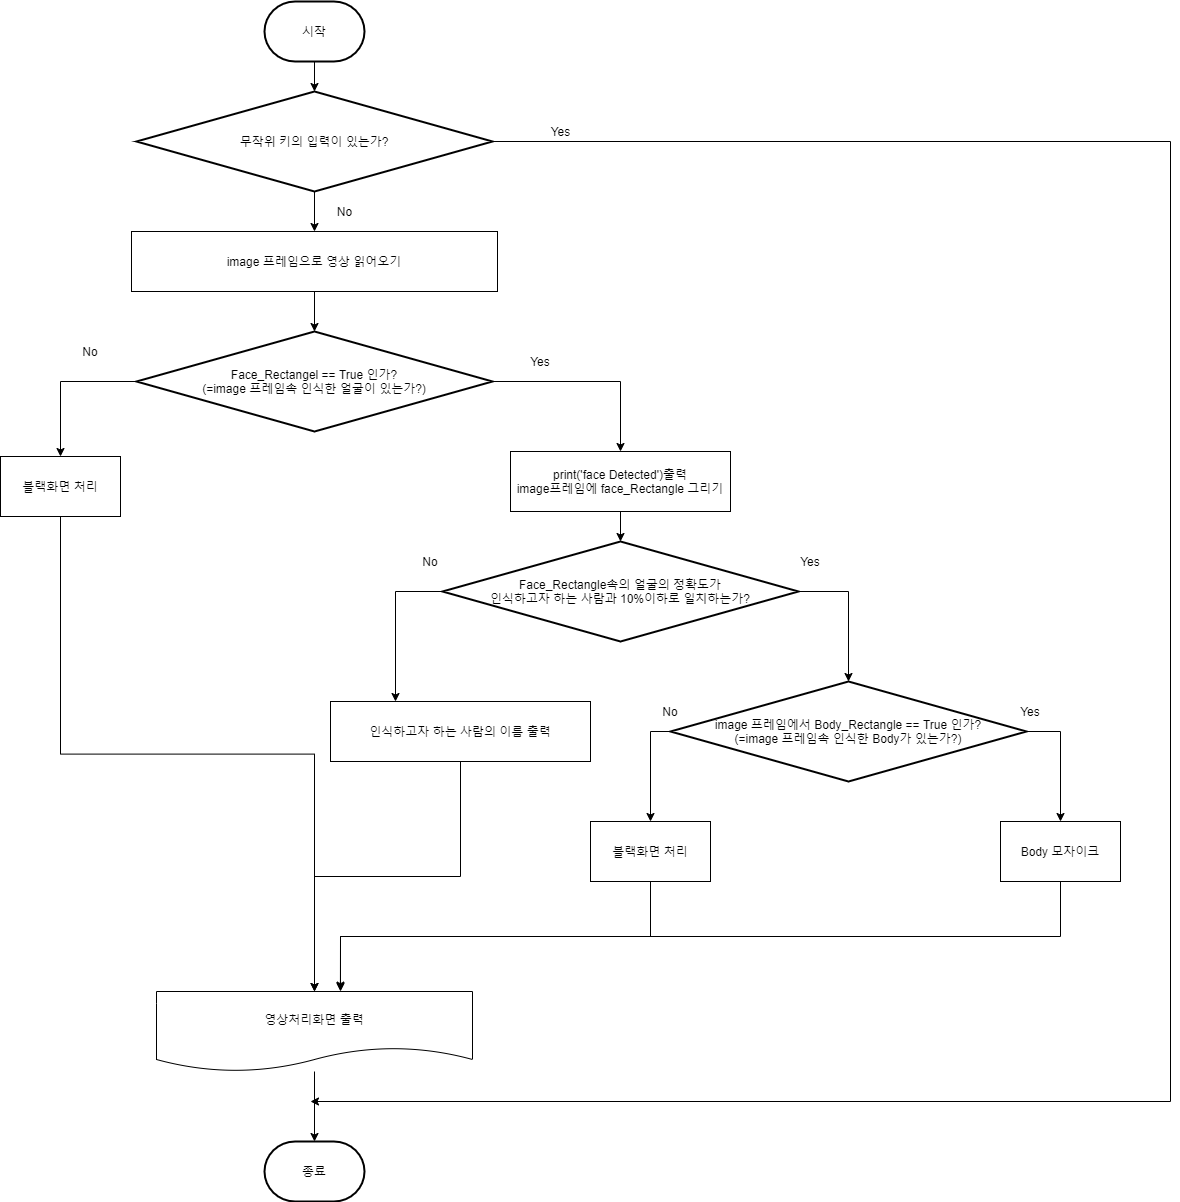

The diagram above was exported from draw.io. Its source (the exported page's mxGraphModel, read from the mxfile embedded in the PNG):
<mxGraphModel dx="1564" dy="938" grid="1" gridSize="10" guides="1" tooltips="1" connect="1" arrows="1" fold="1" page="1" pageScale="1" pageWidth="827" pageHeight="1169" math="0" shadow="0">
  <root>
    <mxCell id="0" />
    <mxCell id="1" parent="0" />
    <mxCell id="xKknfI1Qej41WG5alZvT-14" style="edgeStyle=orthogonalEdgeStyle;rounded=0;orthogonalLoop=1;jettySize=auto;html=1;exitX=0.5;exitY=1;exitDx=0;exitDy=0;exitPerimeter=0;entryX=0.5;entryY=0;entryDx=0;entryDy=0;entryPerimeter=0;" edge="1" parent="1" source="xKknfI1Qej41WG5alZvT-1" target="xKknfI1Qej41WG5alZvT-3">
      <mxGeometry relative="1" as="geometry" />
    </mxCell>
    <mxCell id="xKknfI1Qej41WG5alZvT-1" value="시작" style="strokeWidth=2;html=1;shape=mxgraph.flowchart.terminator;whiteSpace=wrap;" vertex="1" parent="1">
      <mxGeometry x="364" y="130" width="100" height="60" as="geometry" />
    </mxCell>
    <mxCell id="xKknfI1Qej41WG5alZvT-2" value="종료" style="strokeWidth=2;html=1;shape=mxgraph.flowchart.terminator;whiteSpace=wrap;" vertex="1" parent="1">
      <mxGeometry x="364" y="1270" width="100" height="60" as="geometry" />
    </mxCell>
    <mxCell id="xKknfI1Qej41WG5alZvT-15" style="edgeStyle=orthogonalEdgeStyle;rounded=0;orthogonalLoop=1;jettySize=auto;html=1;exitX=0.5;exitY=1;exitDx=0;exitDy=0;exitPerimeter=0;" edge="1" parent="1" source="xKknfI1Qej41WG5alZvT-3" target="xKknfI1Qej41WG5alZvT-5">
      <mxGeometry relative="1" as="geometry" />
    </mxCell>
    <mxCell id="xKknfI1Qej41WG5alZvT-22" style="edgeStyle=orthogonalEdgeStyle;rounded=0;orthogonalLoop=1;jettySize=auto;html=1;exitX=1;exitY=0.5;exitDx=0;exitDy=0;exitPerimeter=0;" edge="1" parent="1" source="xKknfI1Qej41WG5alZvT-3">
      <mxGeometry relative="1" as="geometry">
        <mxPoint x="410" y="1230" as="targetPoint" />
        <Array as="points">
          <mxPoint x="1270" y="270" />
          <mxPoint x="1270" y="1230" />
          <mxPoint x="410" y="1230" />
        </Array>
      </mxGeometry>
    </mxCell>
    <mxCell id="xKknfI1Qej41WG5alZvT-3" value="무작위 키의 입력이 있는가?" style="strokeWidth=2;html=1;shape=mxgraph.flowchart.decision;whiteSpace=wrap;" vertex="1" parent="1">
      <mxGeometry x="236" y="220" width="356" height="100" as="geometry" />
    </mxCell>
    <mxCell id="xKknfI1Qej41WG5alZvT-16" style="edgeStyle=orthogonalEdgeStyle;rounded=0;orthogonalLoop=1;jettySize=auto;html=1;exitX=0.5;exitY=1;exitDx=0;exitDy=0;entryX=0.5;entryY=0;entryDx=0;entryDy=0;entryPerimeter=0;" edge="1" parent="1" source="xKknfI1Qej41WG5alZvT-5" target="xKknfI1Qej41WG5alZvT-6">
      <mxGeometry relative="1" as="geometry" />
    </mxCell>
    <mxCell id="xKknfI1Qej41WG5alZvT-5" value="image 프레임으로 영상 읽어오기" style="rounded=0;whiteSpace=wrap;html=1;" vertex="1" parent="1">
      <mxGeometry x="231" y="360" width="366" height="60" as="geometry" />
    </mxCell>
    <mxCell id="xKknfI1Qej41WG5alZvT-32" style="edgeStyle=orthogonalEdgeStyle;rounded=0;orthogonalLoop=1;jettySize=auto;html=1;exitX=1;exitY=0.5;exitDx=0;exitDy=0;exitPerimeter=0;entryX=0.5;entryY=0;entryDx=0;entryDy=0;" edge="1" parent="1" source="xKknfI1Qej41WG5alZvT-6" target="xKknfI1Qej41WG5alZvT-7">
      <mxGeometry relative="1" as="geometry" />
    </mxCell>
    <mxCell id="xKknfI1Qej41WG5alZvT-34" style="edgeStyle=orthogonalEdgeStyle;rounded=0;orthogonalLoop=1;jettySize=auto;html=1;exitX=0;exitY=0.5;exitDx=0;exitDy=0;exitPerimeter=0;entryX=0.5;entryY=0;entryDx=0;entryDy=0;" edge="1" parent="1" source="xKknfI1Qej41WG5alZvT-6" target="xKknfI1Qej41WG5alZvT-33">
      <mxGeometry relative="1" as="geometry" />
    </mxCell>
    <mxCell id="xKknfI1Qej41WG5alZvT-6" value="Face_Rectangel == True 인가?&lt;br&gt;(=image 프레임속 인식한 얼굴이 있는가?)" style="strokeWidth=2;html=1;shape=mxgraph.flowchart.decision;whiteSpace=wrap;" vertex="1" parent="1">
      <mxGeometry x="236" y="460" width="356" height="100" as="geometry" />
    </mxCell>
    <mxCell id="xKknfI1Qej41WG5alZvT-18" style="edgeStyle=orthogonalEdgeStyle;rounded=0;orthogonalLoop=1;jettySize=auto;html=1;exitX=0.5;exitY=1;exitDx=0;exitDy=0;entryX=0.5;entryY=0;entryDx=0;entryDy=0;entryPerimeter=0;" edge="1" parent="1" source="xKknfI1Qej41WG5alZvT-7" target="xKknfI1Qej41WG5alZvT-8">
      <mxGeometry relative="1" as="geometry" />
    </mxCell>
    <mxCell id="xKknfI1Qej41WG5alZvT-7" value="print('face Detected')출력&lt;br&gt;image프레임에 face_Rectangle 그리기" style="rounded=0;whiteSpace=wrap;html=1;" vertex="1" parent="1">
      <mxGeometry x="610" y="580" width="220" height="60" as="geometry" />
    </mxCell>
    <mxCell id="xKknfI1Qej41WG5alZvT-38" style="edgeStyle=orthogonalEdgeStyle;rounded=0;orthogonalLoop=1;jettySize=auto;html=1;exitX=1;exitY=0.5;exitDx=0;exitDy=0;exitPerimeter=0;entryX=0.5;entryY=0;entryDx=0;entryDy=0;entryPerimeter=0;" edge="1" parent="1" source="xKknfI1Qej41WG5alZvT-8" target="xKknfI1Qej41WG5alZvT-9">
      <mxGeometry relative="1" as="geometry" />
    </mxCell>
    <mxCell id="xKknfI1Qej41WG5alZvT-42" style="edgeStyle=orthogonalEdgeStyle;rounded=0;orthogonalLoop=1;jettySize=auto;html=1;exitX=0;exitY=0.5;exitDx=0;exitDy=0;exitPerimeter=0;entryX=0.25;entryY=0;entryDx=0;entryDy=0;" edge="1" parent="1" source="xKknfI1Qej41WG5alZvT-8" target="xKknfI1Qej41WG5alZvT-41">
      <mxGeometry relative="1" as="geometry" />
    </mxCell>
    <mxCell id="xKknfI1Qej41WG5alZvT-8" value="Face_Rectangle속의 얼굴의 정확도가&lt;br&gt;인식하고자 하는 사람과 10%이하로 일치하는가?" style="strokeWidth=2;html=1;shape=mxgraph.flowchart.decision;whiteSpace=wrap;" vertex="1" parent="1">
      <mxGeometry x="542" y="670" width="356" height="100" as="geometry" />
    </mxCell>
    <mxCell id="xKknfI1Qej41WG5alZvT-44" style="edgeStyle=orthogonalEdgeStyle;rounded=0;orthogonalLoop=1;jettySize=auto;html=1;exitX=0;exitY=0.5;exitDx=0;exitDy=0;exitPerimeter=0;entryX=0.5;entryY=0;entryDx=0;entryDy=0;" edge="1" parent="1" source="xKknfI1Qej41WG5alZvT-9" target="xKknfI1Qej41WG5alZvT-43">
      <mxGeometry relative="1" as="geometry" />
    </mxCell>
    <mxCell id="xKknfI1Qej41WG5alZvT-46" style="edgeStyle=orthogonalEdgeStyle;rounded=0;orthogonalLoop=1;jettySize=auto;html=1;exitX=1;exitY=0.5;exitDx=0;exitDy=0;exitPerimeter=0;entryX=0.5;entryY=0;entryDx=0;entryDy=0;" edge="1" parent="1" source="xKknfI1Qej41WG5alZvT-9" target="xKknfI1Qej41WG5alZvT-45">
      <mxGeometry relative="1" as="geometry" />
    </mxCell>
    <mxCell id="xKknfI1Qej41WG5alZvT-9" value="image 프레임에서 Body_Rectangle == True 인가?&lt;br&gt;(=image 프레임속 인식한 Body가 있는가?)" style="strokeWidth=2;html=1;shape=mxgraph.flowchart.decision;whiteSpace=wrap;" vertex="1" parent="1">
      <mxGeometry x="770" y="810" width="356" height="100" as="geometry" />
    </mxCell>
    <mxCell id="xKknfI1Qej41WG5alZvT-23" value="Yes" style="text;html=1;align=center;verticalAlign=middle;resizable=0;points=[];autosize=1;strokeColor=none;" vertex="1" parent="1">
      <mxGeometry x="645" y="250" width="30" height="20" as="geometry" />
    </mxCell>
    <mxCell id="xKknfI1Qej41WG5alZvT-24" value="No" style="text;html=1;resizable=0;autosize=1;align=center;verticalAlign=middle;points=[];fillColor=none;strokeColor=none;rounded=0;" vertex="1" parent="1">
      <mxGeometry x="429" y="330" width="30" height="20" as="geometry" />
    </mxCell>
    <mxCell id="xKknfI1Qej41WG5alZvT-25" value="Yes" style="text;html=1;strokeColor=none;fillColor=none;align=center;verticalAlign=middle;whiteSpace=wrap;rounded=0;" vertex="1" parent="1">
      <mxGeometry x="620" y="480" width="40" height="20" as="geometry" />
    </mxCell>
    <mxCell id="xKknfI1Qej41WG5alZvT-53" style="edgeStyle=orthogonalEdgeStyle;rounded=0;orthogonalLoop=1;jettySize=auto;html=1;exitX=0.5;exitY=1;exitDx=0;exitDy=0;entryX=0.5;entryY=0;entryDx=0;entryDy=0;" edge="1" parent="1" source="xKknfI1Qej41WG5alZvT-33" target="xKknfI1Qej41WG5alZvT-47">
      <mxGeometry relative="1" as="geometry" />
    </mxCell>
    <mxCell id="xKknfI1Qej41WG5alZvT-33" value="블랙화면 처리" style="rounded=0;whiteSpace=wrap;html=1;" vertex="1" parent="1">
      <mxGeometry x="100" y="585" width="120" height="60" as="geometry" />
    </mxCell>
    <mxCell id="xKknfI1Qej41WG5alZvT-36" value="No" style="text;html=1;strokeColor=none;fillColor=none;align=center;verticalAlign=middle;whiteSpace=wrap;rounded=0;" vertex="1" parent="1">
      <mxGeometry x="170" y="470" width="40" height="20" as="geometry" />
    </mxCell>
    <mxCell id="xKknfI1Qej41WG5alZvT-49" style="edgeStyle=orthogonalEdgeStyle;rounded=0;orthogonalLoop=1;jettySize=auto;html=1;exitX=0.5;exitY=1;exitDx=0;exitDy=0;entryX=0.5;entryY=0;entryDx=0;entryDy=0;" edge="1" parent="1" source="xKknfI1Qej41WG5alZvT-41" target="xKknfI1Qej41WG5alZvT-47">
      <mxGeometry relative="1" as="geometry" />
    </mxCell>
    <mxCell id="xKknfI1Qej41WG5alZvT-41" value="인식하고자 하는 사람의 이름 출력" style="rounded=0;whiteSpace=wrap;html=1;" vertex="1" parent="1">
      <mxGeometry x="430" y="830" width="260" height="60" as="geometry" />
    </mxCell>
    <mxCell id="xKknfI1Qej41WG5alZvT-50" style="edgeStyle=orthogonalEdgeStyle;rounded=0;orthogonalLoop=1;jettySize=auto;html=1;exitX=0.5;exitY=1;exitDx=0;exitDy=0;entryX=0.582;entryY=-0.017;entryDx=0;entryDy=0;entryPerimeter=0;" edge="1" parent="1" source="xKknfI1Qej41WG5alZvT-43" target="xKknfI1Qej41WG5alZvT-47">
      <mxGeometry relative="1" as="geometry" />
    </mxCell>
    <mxCell id="xKknfI1Qej41WG5alZvT-43" value="블랙화면 처리" style="rounded=0;whiteSpace=wrap;html=1;" vertex="1" parent="1">
      <mxGeometry x="690" y="950" width="120" height="60" as="geometry" />
    </mxCell>
    <mxCell id="xKknfI1Qej41WG5alZvT-51" style="edgeStyle=orthogonalEdgeStyle;rounded=0;orthogonalLoop=1;jettySize=auto;html=1;exitX=0.5;exitY=1;exitDx=0;exitDy=0;" edge="1" parent="1" source="xKknfI1Qej41WG5alZvT-45">
      <mxGeometry relative="1" as="geometry">
        <mxPoint x="440" y="1120" as="targetPoint" />
      </mxGeometry>
    </mxCell>
    <mxCell id="xKknfI1Qej41WG5alZvT-45" value="Body 모자이크" style="rounded=0;whiteSpace=wrap;html=1;" vertex="1" parent="1">
      <mxGeometry x="1100" y="950" width="120" height="60" as="geometry" />
    </mxCell>
    <mxCell id="xKknfI1Qej41WG5alZvT-52" value="" style="edgeStyle=orthogonalEdgeStyle;rounded=0;orthogonalLoop=1;jettySize=auto;html=1;" edge="1" parent="1" source="xKknfI1Qej41WG5alZvT-47" target="xKknfI1Qej41WG5alZvT-2">
      <mxGeometry relative="1" as="geometry" />
    </mxCell>
    <mxCell id="xKknfI1Qej41WG5alZvT-47" value="영상처리화면 출력" style="shape=document;whiteSpace=wrap;html=1;boundedLbl=1;" vertex="1" parent="1">
      <mxGeometry x="256" y="1120" width="316" height="80" as="geometry" />
    </mxCell>
    <mxCell id="xKknfI1Qej41WG5alZvT-54" value="Yes" style="text;html=1;strokeColor=none;fillColor=none;align=center;verticalAlign=middle;whiteSpace=wrap;rounded=0;" vertex="1" parent="1">
      <mxGeometry x="890" y="680" width="40" height="20" as="geometry" />
    </mxCell>
    <mxCell id="xKknfI1Qej41WG5alZvT-55" value="No" style="text;html=1;strokeColor=none;fillColor=none;align=center;verticalAlign=middle;whiteSpace=wrap;rounded=0;" vertex="1" parent="1">
      <mxGeometry x="510" y="680" width="40" height="20" as="geometry" />
    </mxCell>
    <mxCell id="xKknfI1Qej41WG5alZvT-56" value="Yes" style="text;html=1;strokeColor=none;fillColor=none;align=center;verticalAlign=middle;whiteSpace=wrap;rounded=0;" vertex="1" parent="1">
      <mxGeometry x="1110" y="830" width="40" height="20" as="geometry" />
    </mxCell>
    <mxCell id="xKknfI1Qej41WG5alZvT-57" value="No" style="text;html=1;strokeColor=none;fillColor=none;align=center;verticalAlign=middle;whiteSpace=wrap;rounded=0;" vertex="1" parent="1">
      <mxGeometry x="750" y="830" width="40" height="20" as="geometry" />
    </mxCell>
  </root>
</mxGraphModel>